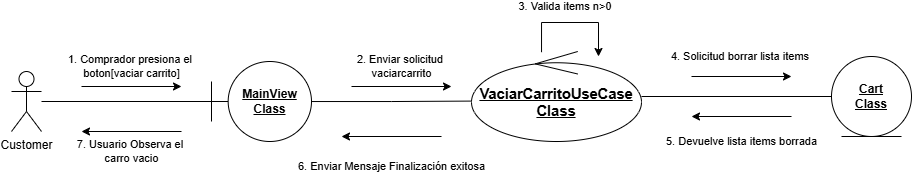

The diagram above was exported from draw.io. Its source (the exported page's mxGraphModel, read from the mxfile embedded in the PNG):
<mxGraphModel dx="975" dy="580" grid="1" gridSize="10" guides="1" tooltips="1" connect="1" arrows="1" fold="1" page="1" pageScale="1" pageWidth="827" pageHeight="1169" math="0" shadow="0">
  <root>
    <mxCell id="0" />
    <mxCell id="1" parent="0" />
    <mxCell id="0WTksfdBvf9z7sy-WWVZ-1" parent="1" style="shape=umlBoundary;whiteSpace=wrap;html=1;" value="&lt;b&gt;&lt;u&gt;MainView&lt;/u&gt;&lt;/b&gt;&lt;div&gt;&lt;b&gt;&lt;u&gt;Class&lt;/u&gt;&lt;/b&gt;&lt;/div&gt;" vertex="1">
      <mxGeometry height="80" width="100" x="260" y="305" as="geometry" />
    </mxCell>
    <mxCell id="0WTksfdBvf9z7sy-WWVZ-12" edge="1" parent="1" source="0WTksfdBvf9z7sy-WWVZ-2" style="edgeStyle=orthogonalEdgeStyle;rounded=0;orthogonalLoop=1;jettySize=auto;html=1;endArrow=none;endFill=0;" target="0WTksfdBvf9z7sy-WWVZ-3">
      <mxGeometry relative="1" as="geometry" />
    </mxCell>
    <mxCell id="0WTksfdBvf9z7sy-WWVZ-2" parent="1" style="ellipse;shape=umlControl;whiteSpace=wrap;html=1;" value="&lt;span style=&quot;font-size:11.0pt;line-height:115%;&amp;lt;br/&amp;gt;font-family:&amp;quot;Calibri&amp;quot;,sans-serif;mso-ascii-theme-font:major-latin;mso-fareast-font-family:&amp;lt;br/&amp;gt;&amp;quot;MS Mincho&amp;quot;;mso-fareast-theme-font:minor-fareast;mso-hansi-theme-font:major-latin;&amp;lt;br/&amp;gt;mso-bidi-theme-font:major-latin;mso-ansi-language:ES-CO;mso-fareast-language:&amp;lt;br/&amp;gt;EN-US;mso-bidi-language:AR-SA&quot;&gt;&lt;u style=&quot;&quot;&gt;&lt;b&gt;VaciarCarritoUseCase&lt;/b&gt;&lt;/u&gt;&lt;/span&gt;&lt;div&gt;&lt;span style=&quot;font-size:11.0pt;line-height:115%;&amp;lt;br/&amp;gt;font-family:&amp;quot;Calibri&amp;quot;,sans-serif;mso-ascii-theme-font:major-latin;mso-fareast-font-family:&amp;lt;br/&amp;gt;&amp;quot;MS Mincho&amp;quot;;mso-fareast-theme-font:minor-fareast;mso-hansi-theme-font:major-latin;&amp;lt;br/&amp;gt;mso-bidi-theme-font:major-latin;mso-ansi-language:ES-CO;mso-fareast-language:&amp;lt;br/&amp;gt;EN-US;mso-bidi-language:AR-SA&quot;&gt;&lt;u style=&quot;&quot;&gt;&lt;b&gt;Class&lt;/b&gt;&lt;/u&gt;&lt;/span&gt;&lt;/div&gt;" vertex="1">
      <mxGeometry height="90" width="170" x="520" y="295" as="geometry" />
    </mxCell>
    <mxCell id="0WTksfdBvf9z7sy-WWVZ-3" parent="1" style="ellipse;shape=umlEntity;whiteSpace=wrap;html=1;" value="&lt;b&gt;&lt;u&gt;Cart&lt;/u&gt;&lt;/b&gt;&lt;div&gt;&lt;b&gt;&lt;u&gt;Class&lt;/u&gt;&lt;/b&gt;&lt;/div&gt;" vertex="1">
      <mxGeometry height="80" width="80" x="880" y="300" as="geometry" />
    </mxCell>
    <mxCell id="0WTksfdBvf9z7sy-WWVZ-10" edge="1" parent="1" source="0WTksfdBvf9z7sy-WWVZ-4" style="edgeStyle=orthogonalEdgeStyle;rounded=0;orthogonalLoop=1;jettySize=auto;html=1;endArrow=none;endFill=0;" target="0WTksfdBvf9z7sy-WWVZ-1">
      <mxGeometry relative="1" as="geometry" />
    </mxCell>
    <mxCell id="0WTksfdBvf9z7sy-WWVZ-4" parent="1" style="shape=umlActor;verticalLabelPosition=bottom;verticalAlign=top;html=1;" value="Customer" vertex="1">
      <mxGeometry height="60" width="30" x="60" y="315" as="geometry" />
    </mxCell>
    <mxCell id="0WTksfdBvf9z7sy-WWVZ-9" edge="1" parent="1" style="edgeStyle=none;orthogonalLoop=1;jettySize=auto;html=1;rounded=0;" value="1. Comprador presiona el&amp;nbsp;&lt;div&gt;boton[vaciar carrito]&lt;/div&gt;">
      <mxGeometry relative="1" width="100" y="20" as="geometry">
        <mxPoint as="offset" />
        <Array as="points" />
        <mxPoint x="130" y="330" as="sourcePoint" />
        <mxPoint x="230" y="330" as="targetPoint" />
      </mxGeometry>
    </mxCell>
    <mxCell id="0WTksfdBvf9z7sy-WWVZ-11" edge="1" parent="1" source="0WTksfdBvf9z7sy-WWVZ-1" style="edgeStyle=orthogonalEdgeStyle;rounded=0;orthogonalLoop=1;jettySize=auto;html=1;entryX=-0.005;entryY=0.551;entryDx=0;entryDy=0;entryPerimeter=0;endArrow=none;endFill=0;" target="0WTksfdBvf9z7sy-WWVZ-2">
      <mxGeometry relative="1" as="geometry" />
    </mxCell>
    <mxCell id="0WTksfdBvf9z7sy-WWVZ-15" edge="1" parent="1" style="edgeStyle=none;orthogonalLoop=1;jettySize=auto;html=1;rounded=0;" value="2. Enviar solicitud&amp;nbsp;&lt;div&gt;vaciarcarrito&lt;/div&gt;">
      <mxGeometry relative="1" width="100" y="20" as="geometry">
        <mxPoint as="offset" />
        <Array as="points" />
        <mxPoint x="400" y="330" as="sourcePoint" />
        <mxPoint x="500" y="330" as="targetPoint" />
      </mxGeometry>
    </mxCell>
    <mxCell id="0WTksfdBvf9z7sy-WWVZ-17" edge="1" parent="1" style="edgeStyle=none;orthogonalLoop=1;jettySize=auto;html=1;rounded=0;" value="4. Solicitud borrar lista items&amp;nbsp;">
      <mxGeometry relative="1" width="100" y="20" as="geometry">
        <mxPoint as="offset" />
        <Array as="points" />
        <mxPoint x="740" y="320" as="sourcePoint" />
        <mxPoint x="840" y="320" as="targetPoint" />
      </mxGeometry>
    </mxCell>
    <mxCell id="0WTksfdBvf9z7sy-WWVZ-18" edge="1" parent="1" style="edgeStyle=none;orthogonalLoop=1;jettySize=auto;html=1;rounded=0;" value="5. Devuelve lista items borrada">
      <mxGeometry relative="1" width="100" y="25" as="geometry">
        <mxPoint as="offset" />
        <Array as="points" />
        <mxPoint x="840" y="360" as="sourcePoint" />
        <mxPoint x="740" y="360" as="targetPoint" />
      </mxGeometry>
    </mxCell>
    <mxCell id="0WTksfdBvf9z7sy-WWVZ-20" edge="1" parent="1" style="edgeStyle=none;orthogonalLoop=1;jettySize=auto;html=1;rounded=0;endArrow=none;endFill=0;startArrow=classic;startFill=1;" value="6. Enviar Mensaje Finalización exitosa">
      <mxGeometry relative="1" width="100" y="-30" as="geometry">
        <mxPoint as="offset" />
        <Array as="points" />
        <mxPoint x="390" y="380" as="sourcePoint" />
        <mxPoint x="490" y="380" as="targetPoint" />
      </mxGeometry>
    </mxCell>
    <mxCell id="0WTksfdBvf9z7sy-WWVZ-21" edge="1" parent="1" style="edgeStyle=none;orthogonalLoop=1;jettySize=auto;html=1;rounded=0;endArrow=none;endFill=0;startArrow=classic;startFill=1;" value="7. Usuario Observa el&amp;nbsp;&lt;div&gt;carro vacio&lt;/div&gt;">
      <mxGeometry relative="1" width="100" y="-20" as="geometry">
        <mxPoint as="offset" />
        <Array as="points" />
        <mxPoint x="130" y="375" as="sourcePoint" />
        <mxPoint x="230" y="375" as="targetPoint" />
      </mxGeometry>
    </mxCell>
    <mxCell id="0WTksfdBvf9z7sy-WWVZ-22" edge="1" parent="1" source="0WTksfdBvf9z7sy-WWVZ-2" style="edgeStyle=orthogonalEdgeStyle;orthogonalLoop=1;jettySize=auto;html=1;rounded=0;endArrow=classic;endFill=1;startArrow=none;startFill=0;" value="3. Valida items n&amp;gt;0&amp;nbsp;">
      <mxGeometry relative="1" width="100" x="-0.1002" y="16" as="geometry">
        <mxPoint as="offset" />
        <Array as="points">
          <mxPoint x="590" y="266" />
          <mxPoint x="647" y="266" />
        </Array>
        <mxPoint x="590" y="230" as="sourcePoint" />
        <mxPoint x="647" y="300" as="targetPoint" />
      </mxGeometry>
    </mxCell>
  </root>
</mxGraphModel>